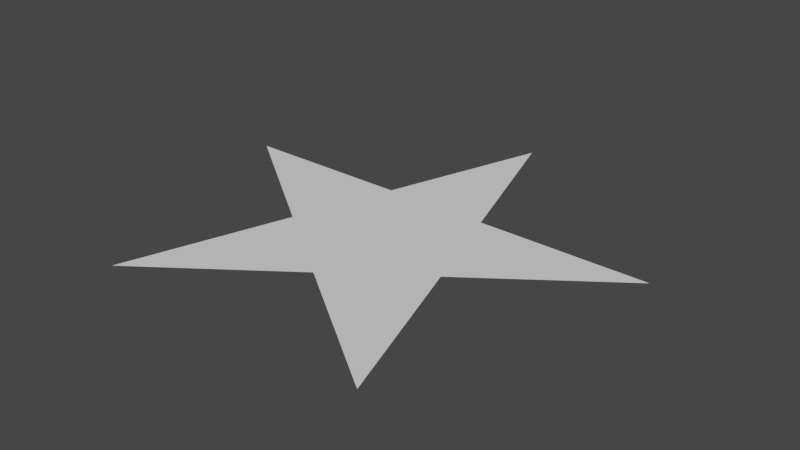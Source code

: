 # Source: startup.blend  (saved by Blender 3.3.6; exported with 4.5.12 LTS)
import bpy
from mathutils import Matrix  # noqa: F401  (used for matrix-valued properties, if any)

bpy.ops.wm.read_factory_settings(use_empty=True)
scene = bpy.context.scene
scene.name = 'Scene'

# ---- collections
col_collection = bpy.data.collections.new('Collection'); scene.collection.children.link(col_collection)

# ---- world
world_world = bpy.data.worlds.new('World'); scene.world = world_world
world_world.use_nodes = True; world_world.node_tree.nodes.clear()
_N = world_world.node_tree.nodes; _L = world_world.node_tree.links
n0 = _N.new('ShaderNodeOutputWorld'); n0.name = 'World Output'; n0.location = (300, 300)
n1 = _N.new('ShaderNodeBackground'); n1.name = 'Background'; n1.location = (10, 300)
n1.inputs[0].default_value = (0.05088, 0.05088, 0.05088, 1.0)
_L.new(n1.outputs[0], n0.inputs[0])
n0.is_active_output = True
world_world.color = (0.05088, 0.05088, 0.05088)
world_world.use_sun_shadow = False
world_world.sun_shadow_jitter_overblur = 0.0

# ---- meshes
me_circle = bpy.data.meshes.new('Circle')
me_circle.from_pydata([(0.0, 1.0, 0.0), (-0.9511, 0.309, 0.0), (-0.5878, -0.809, 0.0), (0.5878, -0.809, 0.0), (0.9511, 0.309, 0.0), (-0.2254, 0.3103, 0.0), (-0.3648, -0.1185, 0.0), (0.0, -0.3835, 0.0), (0.3648, -0.1185, 0.0), (0.2254, 0.3103, 0.0)], [], [(5, 1, 6, 2, 7, 3, 8, 4, 9, 0)])
_uv = me_circle.uv_layers.new(name='UVMap')
_uv.uv.foreach_set('vector', [0.0, 0.0, 0.0, 0.0, 0.0, 0.0, 0.0, 0.0, 0.0, 0.0, 0.0, 0.0, 0.0, 0.0, 0.0, 0.0, 0.0, 0.0, 0.0, 0.0])
me_circle.update()

# ---- objects
ob_circle = bpy.data.objects.new('Circle', me_circle)

# ---- transforms, parenting, visibility, modifiers, constraints
ob_circle.location = (-0.6, 0.0, 0.0)

# ---- collection membership
col_collection.objects.link(ob_circle)

# ---- scene / render settings (as saved in the file)
scene.frame_start = 1; scene.frame_end = 250; scene.frame_set(4)
scene.render.engine = 'BLENDER_EEVEE_NEXT'
scene.cycles.sampling_pattern = 'TABULATED_SOBOL'
scene.cycles.use_light_tree = False
scene.view_settings.view_transform = 'Filmic'
scene.unit_settings.scale_length = 0.01
bpy.context.view_layer.update()

# ---- added for rendering (the .blend has no active camera and no usable light): camera, sun
cam_auto = bpy.data.cameras.new('AutoCamera')
cam_auto.lens = 50.0
cam_auto.sensor_width = 36.0
cam_auto.clip_end = 1000.0
ob_auto_camera = bpy.data.objects.new('AutoCamera', cam_auto)
scene.collection.objects.link(ob_auto_camera)
ob_auto_camera.location = (1.82871, -2.81896, 1.94296)
ob_auto_camera.rotation_euler = (1.09748, -7.21219e-08, 0.694738)
scene.camera = ob_auto_camera
light_auto_sun = bpy.data.lights.new('AutoSun', 'SUN')
light_auto_sun.energy = 3.0
light_auto_sun.angle = 0.0523599
ob_auto_sun = bpy.data.objects.new('AutoSun', light_auto_sun)
scene.collection.objects.link(ob_auto_sun)
ob_auto_sun.rotation_euler = (0.872665, 0.174533, 0.523599)
bpy.context.view_layer.update()
